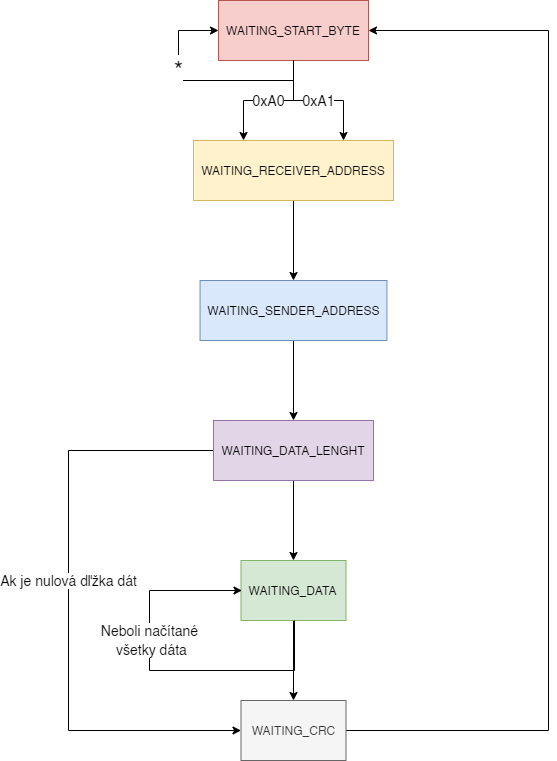

The diagram above was exported from draw.io. Its source (the exported page's mxGraphModel, read from the mxfile embedded in the PNG):
<mxGraphModel dx="1038" dy="548" grid="1" gridSize="10" guides="1" tooltips="1" connect="1" arrows="1" fold="1" page="1" pageScale="1" pageWidth="827" pageHeight="1169" math="0" shadow="0">
  <root>
    <mxCell id="OApNTUcKiYwEhXxr-CRx-0" />
    <mxCell id="OApNTUcKiYwEhXxr-CRx-1" parent="OApNTUcKiYwEhXxr-CRx-0" />
    <mxCell id="tt6gPnl7Lfsv2xHzw62R-0" value="" style="edgeStyle=orthogonalEdgeStyle;rounded=0;orthogonalLoop=1;jettySize=auto;html=1;exitX=0.5;exitY=1;exitDx=0;exitDy=0;entryX=0.5;entryY=0;entryDx=0;entryDy=0;" parent="OApNTUcKiYwEhXxr-CRx-1" source="tt6gPnl7Lfsv2xHzw62R-1" target="tt6gPnl7Lfsv2xHzw62R-5" edge="1">
      <mxGeometry relative="1" as="geometry" />
    </mxCell>
    <mxCell id="tt6gPnl7Lfsv2xHzw62R-1" value="WAITING_SENDER_ADDRESS" style="rounded=0;whiteSpace=wrap;html=1;fillColor=#dae8fc;strokeColor=#6c8ebf;" parent="OApNTUcKiYwEhXxr-CRx-1" vertex="1">
      <mxGeometry x="211.56" y="340" width="186.87" height="60" as="geometry" />
    </mxCell>
    <mxCell id="tt6gPnl7Lfsv2xHzw62R-2" value="" style="edgeStyle=orthogonalEdgeStyle;rounded=0;orthogonalLoop=1;jettySize=auto;html=1;exitX=1;exitY=0.5;exitDx=0;exitDy=0;" parent="OApNTUcKiYwEhXxr-CRx-1" source="tt6gPnl7Lfsv2xHzw62R-3" target="tt6gPnl7Lfsv2xHzw62R-7" edge="1">
      <mxGeometry relative="1" as="geometry">
        <Array as="points">
          <mxPoint x="560" y="790" />
          <mxPoint x="560" y="90" />
        </Array>
        <mxPoint as="offset" />
      </mxGeometry>
    </mxCell>
    <mxCell id="tt6gPnl7Lfsv2xHzw62R-3" value="WAITING_CRC" style="rounded=0;whiteSpace=wrap;html=1;fillColor=#f5f5f5;strokeColor=#666666;fontColor=#333333;" parent="OApNTUcKiYwEhXxr-CRx-1" vertex="1">
      <mxGeometry x="252.5" y="760" width="105" height="60" as="geometry" />
    </mxCell>
    <mxCell id="tt6gPnl7Lfsv2xHzw62R-4" value="" style="edgeStyle=orthogonalEdgeStyle;rounded=0;orthogonalLoop=1;jettySize=auto;html=1;exitX=0.5;exitY=1;exitDx=0;exitDy=0;entryX=0.5;entryY=0;entryDx=0;entryDy=0;" parent="OApNTUcKiYwEhXxr-CRx-1" source="tt6gPnl7Lfsv2xHzw62R-5" target="tt6gPnl7Lfsv2xHzw62R-9" edge="1">
      <mxGeometry relative="1" as="geometry" />
    </mxCell>
    <mxCell id="igAMnyOaalqtiATPuyvq-0" value="&lt;font style=&quot;font-size: 14px&quot;&gt;Ak je nulová dľžka dát&lt;/font&gt;" style="edgeStyle=orthogonalEdgeStyle;rounded=0;orthogonalLoop=1;jettySize=auto;html=1;exitX=0;exitY=0.5;exitDx=0;exitDy=0;entryX=0;entryY=0.5;entryDx=0;entryDy=0;" edge="1" parent="OApNTUcKiYwEhXxr-CRx-1" source="tt6gPnl7Lfsv2xHzw62R-5" target="tt6gPnl7Lfsv2xHzw62R-3">
      <mxGeometry x="-0.0795" relative="1" as="geometry">
        <Array as="points">
          <mxPoint x="80" y="510" />
          <mxPoint x="80" y="790" />
        </Array>
        <mxPoint as="offset" />
      </mxGeometry>
    </mxCell>
    <mxCell id="tt6gPnl7Lfsv2xHzw62R-5" value="WAITING_DATA_LENGHT" style="rounded=0;whiteSpace=wrap;html=1;fillColor=#e1d5e7;strokeColor=#9673a6;" parent="OApNTUcKiYwEhXxr-CRx-1" vertex="1">
      <mxGeometry x="225" y="480" width="160" height="60" as="geometry" />
    </mxCell>
    <mxCell id="tt6gPnl7Lfsv2xHzw62R-6" value="&lt;font style=&quot;font-size: 14px&quot;&gt;0xA0&lt;/font&gt;" style="edgeStyle=orthogonalEdgeStyle;rounded=0;orthogonalLoop=1;jettySize=auto;html=1;exitX=0.5;exitY=1;exitDx=0;exitDy=0;entryX=0.25;entryY=0;entryDx=0;entryDy=0;" parent="OApNTUcKiYwEhXxr-CRx-1" source="tt6gPnl7Lfsv2xHzw62R-7" target="tt6gPnl7Lfsv2xHzw62R-11" edge="1">
      <mxGeometry relative="1" as="geometry" />
    </mxCell>
    <mxCell id="tt6gPnl7Lfsv2xHzw62R-12" value="&lt;font style=&quot;font-size: 14px&quot;&gt;0xA1&lt;/font&gt;" style="edgeStyle=orthogonalEdgeStyle;rounded=0;orthogonalLoop=1;jettySize=auto;html=1;exitX=0.5;exitY=1;exitDx=0;exitDy=0;entryX=0.75;entryY=0;entryDx=0;entryDy=0;" parent="OApNTUcKiYwEhXxr-CRx-1" source="tt6gPnl7Lfsv2xHzw62R-7" target="tt6gPnl7Lfsv2xHzw62R-11" edge="1">
      <mxGeometry relative="1" as="geometry">
        <mxPoint as="offset" />
      </mxGeometry>
    </mxCell>
    <mxCell id="tt6gPnl7Lfsv2xHzw62R-7" value="WAITING_START_BYTE" style="rounded=0;whiteSpace=wrap;html=1;fillColor=#f8cecc;strokeColor=#b85450;" parent="OApNTUcKiYwEhXxr-CRx-1" vertex="1">
      <mxGeometry x="230" y="60" width="150" height="60" as="geometry" />
    </mxCell>
    <mxCell id="tt6gPnl7Lfsv2xHzw62R-8" value="" style="edgeStyle=orthogonalEdgeStyle;rounded=0;orthogonalLoop=1;jettySize=auto;html=1;exitX=0.5;exitY=1;exitDx=0;exitDy=0;entryX=0.5;entryY=0;entryDx=0;entryDy=0;" parent="OApNTUcKiYwEhXxr-CRx-1" source="tt6gPnl7Lfsv2xHzw62R-9" target="tt6gPnl7Lfsv2xHzw62R-3" edge="1">
      <mxGeometry relative="1" as="geometry" />
    </mxCell>
    <mxCell id="tt6gPnl7Lfsv2xHzw62R-9" value="WAITING_DATA" style="rounded=0;whiteSpace=wrap;html=1;fillColor=#d5e8d4;strokeColor=#82b366;" parent="OApNTUcKiYwEhXxr-CRx-1" vertex="1">
      <mxGeometry x="252.49" y="620" width="105" height="60" as="geometry" />
    </mxCell>
    <mxCell id="tt6gPnl7Lfsv2xHzw62R-10" value="" style="edgeStyle=orthogonalEdgeStyle;rounded=0;orthogonalLoop=1;jettySize=auto;html=1;exitX=0.5;exitY=1;exitDx=0;exitDy=0;entryX=0.5;entryY=0;entryDx=0;entryDy=0;" parent="OApNTUcKiYwEhXxr-CRx-1" source="tt6gPnl7Lfsv2xHzw62R-11" target="tt6gPnl7Lfsv2xHzw62R-1" edge="1">
      <mxGeometry relative="1" as="geometry" />
    </mxCell>
    <mxCell id="tt6gPnl7Lfsv2xHzw62R-11" value="WAITING_RECEIVER_ADDRESS" style="rounded=0;whiteSpace=wrap;html=1;fillColor=#fff2cc;strokeColor=#d6b656;" parent="OApNTUcKiYwEhXxr-CRx-1" vertex="1">
      <mxGeometry x="205" y="200" width="200" height="60" as="geometry" />
    </mxCell>
    <mxCell id="tt6gPnl7Lfsv2xHzw62R-13" style="edgeStyle=orthogonalEdgeStyle;rounded=0;orthogonalLoop=1;jettySize=auto;html=1;exitX=0.5;exitY=1;exitDx=0;exitDy=0;entryX=0;entryY=0.5;entryDx=0;entryDy=0;" parent="OApNTUcKiYwEhXxr-CRx-1" source="tt6gPnl7Lfsv2xHzw62R-7" target="tt6gPnl7Lfsv2xHzw62R-7" edge="1">
      <mxGeometry relative="1" as="geometry">
        <Array as="points">
          <mxPoint x="305" y="140" />
          <mxPoint x="190" y="140" />
          <mxPoint x="190" y="90" />
        </Array>
      </mxGeometry>
    </mxCell>
    <mxCell id="tt6gPnl7Lfsv2xHzw62R-14" value="&lt;font style=&quot;font-size: 24px&quot;&gt;*&lt;/font&gt;" style="edgeLabel;html=1;align=center;verticalAlign=middle;resizable=0;points=[];" parent="tt6gPnl7Lfsv2xHzw62R-13" vertex="1" connectable="0">
      <mxGeometry x="0.3126" y="1" relative="1" as="geometry">
        <mxPoint as="offset" />
      </mxGeometry>
    </mxCell>
    <mxCell id="tt6gPnl7Lfsv2xHzw62R-15" value="&lt;span style=&quot;font-size: 14px&quot;&gt;Neboli načítané&lt;/span&gt;&lt;br style=&quot;font-size: 14px&quot;&gt;&lt;span style=&quot;font-size: 14px&quot;&gt;&amp;nbsp;všetky dáta&lt;/span&gt;" style="edgeStyle=orthogonalEdgeStyle;rounded=0;orthogonalLoop=1;jettySize=auto;html=1;exitX=0.5;exitY=1;exitDx=0;exitDy=0;entryX=0;entryY=0.5;entryDx=0;entryDy=0;" parent="OApNTUcKiYwEhXxr-CRx-1" edge="1">
      <mxGeometry x="0.2245" relative="1" as="geometry">
        <mxPoint x="305.99" y="680" as="sourcePoint" />
        <mxPoint x="253.49" y="650" as="targetPoint" />
        <Array as="points">
          <mxPoint x="306" y="730" />
          <mxPoint x="161" y="730" />
          <mxPoint x="161" y="650" />
        </Array>
        <mxPoint as="offset" />
      </mxGeometry>
    </mxCell>
  </root>
</mxGraphModel>